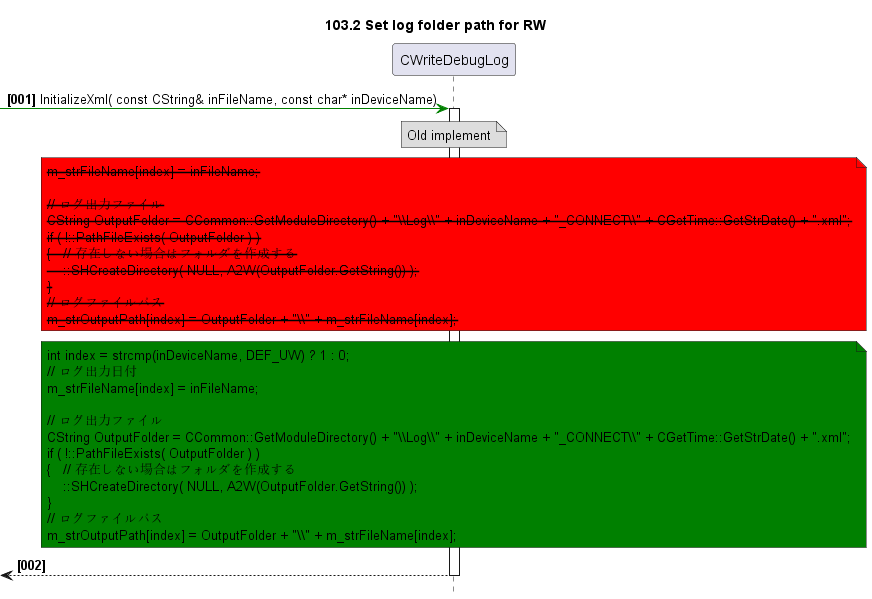

The diagram above was rendered by PlantUML. Its source (embedded in the PNG):
@startuml
skinparam noteBackgroundColor #DDDDDD
skinparam noteBorderColor #666666

autonumber "<b>[000]"
hide footbox
TITLE 103.2 Set log folder path for RW

participant CWriteDebugLog as main
-[#green]>main++: InitializeXml( const CString& inFileName, const char* inDeviceName)
    NOTE OVER OF main
        Old implement
    END NOTE
    NOTE OVER OF main #red
        <strike>m_strFileName[index] = inFileName;

        <strike>// ログ出力ファイル
        <strike>CString OutputFolder = CCommon::GetModuleDirectory() + "\\Log\\" + inDeviceName + "_CONNECT\\" + CGetTime::GetStrDate() + ".xml";
        <strike>if ( !::PathFileExists( OutputFolder ) )
        <strike>{   // 存在しない場合はフォルダを作成する
        <strike>    ::SHCreateDirectory( NULL, A2W(OutputFolder.GetString()) );
        <strike>}
        <strike>// ログファイルパス
        <strike>m_strOutputPath[index] = OutputFolder + "\\" + m_strFileName[index];
    END NOTE
    NOTE OVER OF main #green
        int index = strcmp(inDeviceName, DEF_UW) ? 1 : 0;
        // ログ出力日付
        m_strFileName[index] = inFileName;

        // ログ出力ファイル
        CString OutputFolder = CCommon::GetModuleDirectory() + "\\Log\\" + inDeviceName + "_CONNECT\\" + CGetTime::GetStrDate() + ".xml";
        if ( !::PathFileExists( OutputFolder ) )
        {   // 存在しない場合はフォルダを作成する
            ::SHCreateDirectory( NULL, A2W(OutputFolder.GetString()) );
        }
        // ログファイルパス
        m_strOutputPath[index] = OutputFolder + "\\" + m_strFileName[index];
    END NOTE
<--main--:
@enduml